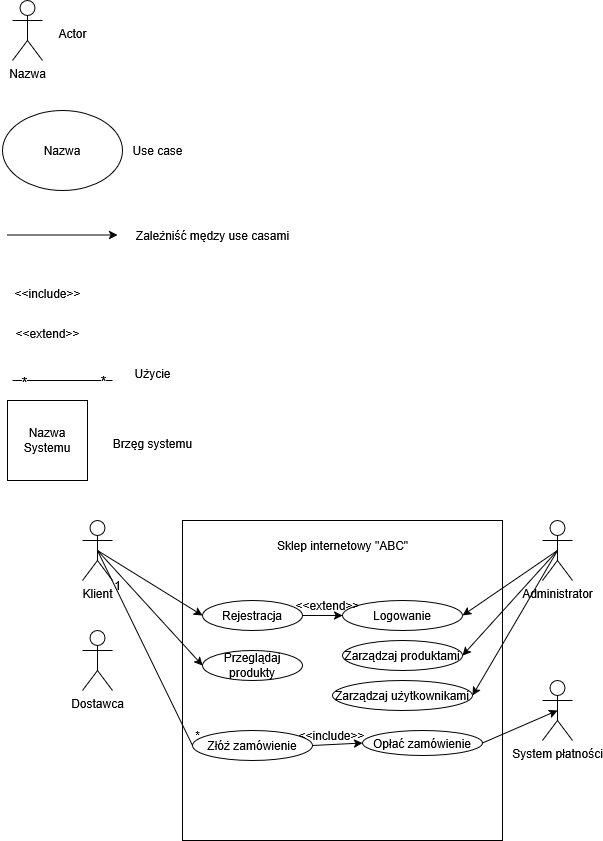

The diagram above was exported from draw.io. Its source (the exported page's mxGraphModel, read from the mxfile embedded in the PNG):
<mxGraphModel dx="1042" dy="547" grid="1" gridSize="10" guides="1" tooltips="1" connect="1" arrows="1" fold="1" page="1" pageScale="1" pageWidth="827" pageHeight="1169" math="0" shadow="0">
  <root>
    <mxCell id="0" />
    <mxCell id="1" parent="0" />
    <mxCell id="NHDwvT9L5tkrP_qXXvw8-1" value="Nazwa" style="shape=umlActor;verticalLabelPosition=bottom;verticalAlign=top;html=1;outlineConnect=0;" parent="1" vertex="1">
      <mxGeometry x="50" y="40" width="30" height="60" as="geometry" />
    </mxCell>
    <mxCell id="NHDwvT9L5tkrP_qXXvw8-2" value="Actor" style="text;html=1;align=center;verticalAlign=middle;resizable=0;points=[];autosize=1;strokeColor=none;fillColor=none;" parent="1" vertex="1">
      <mxGeometry x="85" y="58" width="50" height="30" as="geometry" />
    </mxCell>
    <mxCell id="NHDwvT9L5tkrP_qXXvw8-3" value="Nazwa" style="ellipse;whiteSpace=wrap;html=1;" parent="1" vertex="1">
      <mxGeometry x="40" y="150" width="120" height="80" as="geometry" />
    </mxCell>
    <mxCell id="NHDwvT9L5tkrP_qXXvw8-4" value="Use case" style="text;html=1;align=center;verticalAlign=middle;resizable=0;points=[];autosize=1;strokeColor=none;fillColor=none;" parent="1" vertex="1">
      <mxGeometry x="160" y="175" width="70" height="30" as="geometry" />
    </mxCell>
    <mxCell id="NHDwvT9L5tkrP_qXXvw8-5" value="" style="endArrow=classic;html=1;rounded=0;" parent="1" edge="1">
      <mxGeometry width="50" height="50" relative="1" as="geometry">
        <mxPoint x="45" y="274.5" as="sourcePoint" />
        <mxPoint x="155" y="274.5" as="targetPoint" />
      </mxGeometry>
    </mxCell>
    <mxCell id="NHDwvT9L5tkrP_qXXvw8-6" value="Zależniść mędzy use casami" style="text;html=1;align=center;verticalAlign=middle;resizable=0;points=[];autosize=1;strokeColor=none;fillColor=none;" parent="1" vertex="1">
      <mxGeometry x="160" y="260" width="180" height="30" as="geometry" />
    </mxCell>
    <mxCell id="NHDwvT9L5tkrP_qXXvw8-7" value="&amp;lt;&amp;lt;include&amp;gt;&amp;gt;" style="text;html=1;align=center;verticalAlign=middle;resizable=0;points=[];autosize=1;strokeColor=none;fillColor=none;" parent="1" vertex="1">
      <mxGeometry x="40" y="318" width="90" height="30" as="geometry" />
    </mxCell>
    <mxCell id="NHDwvT9L5tkrP_qXXvw8-8" value="&amp;lt;&amp;lt;extend&amp;gt;&amp;gt;" style="text;html=1;align=center;verticalAlign=middle;resizable=0;points=[];autosize=1;strokeColor=none;fillColor=none;" parent="1" vertex="1">
      <mxGeometry x="40" y="358" width="90" height="30" as="geometry" />
    </mxCell>
    <mxCell id="NHDwvT9L5tkrP_qXXvw8-9" value="" style="endArrow=none;html=1;rounded=0;" parent="1" edge="1">
      <mxGeometry width="50" height="50" relative="1" as="geometry">
        <mxPoint x="50" y="420" as="sourcePoint" />
        <mxPoint x="150" y="420" as="targetPoint" />
      </mxGeometry>
    </mxCell>
    <mxCell id="NHDwvT9L5tkrP_qXXvw8-11" value="*" style="edgeLabel;html=1;align=center;verticalAlign=middle;resizable=0;points=[];fontSize=15;" parent="NHDwvT9L5tkrP_qXXvw8-9" vertex="1" connectable="0">
      <mxGeometry x="-0.78" y="-1" relative="1" as="geometry">
        <mxPoint as="offset" />
      </mxGeometry>
    </mxCell>
    <mxCell id="NHDwvT9L5tkrP_qXXvw8-12" value="*" style="edgeLabel;html=1;align=center;verticalAlign=middle;resizable=0;points=[];fontSize=15;" parent="NHDwvT9L5tkrP_qXXvw8-9" vertex="1" connectable="0">
      <mxGeometry x="0.8" relative="1" as="geometry">
        <mxPoint as="offset" />
      </mxGeometry>
    </mxCell>
    <mxCell id="NHDwvT9L5tkrP_qXXvw8-14" value="Użycie" style="text;html=1;align=center;verticalAlign=middle;resizable=0;points=[];autosize=1;strokeColor=none;fillColor=none;" parent="1" vertex="1">
      <mxGeometry x="160" y="398" width="60" height="30" as="geometry" />
    </mxCell>
    <mxCell id="NHDwvT9L5tkrP_qXXvw8-15" value="Nazwa Systemu" style="whiteSpace=wrap;html=1;aspect=fixed;" parent="1" vertex="1">
      <mxGeometry x="45" y="440" width="80" height="80" as="geometry" />
    </mxCell>
    <mxCell id="NHDwvT9L5tkrP_qXXvw8-16" value="Brzęg systemu" style="text;html=1;align=center;verticalAlign=middle;resizable=0;points=[];autosize=1;strokeColor=none;fillColor=none;" parent="1" vertex="1">
      <mxGeometry x="140" y="468" width="100" height="30" as="geometry" />
    </mxCell>
    <mxCell id="NHDwvT9L5tkrP_qXXvw8-18" value="" style="whiteSpace=wrap;html=1;aspect=fixed;" parent="1" vertex="1">
      <mxGeometry x="220" y="560" width="320" height="320" as="geometry" />
    </mxCell>
    <mxCell id="NHDwvT9L5tkrP_qXXvw8-19" value="Sklep internetowy &quot;ABC&quot;" style="text;html=1;align=center;verticalAlign=middle;resizable=0;points=[];autosize=1;strokeColor=none;fillColor=none;" parent="1" vertex="1">
      <mxGeometry x="305" y="570" width="150" height="30" as="geometry" />
    </mxCell>
    <mxCell id="NHDwvT9L5tkrP_qXXvw8-20" value="Klient" style="shape=umlActor;verticalLabelPosition=bottom;verticalAlign=top;html=1;outlineConnect=0;" parent="1" vertex="1">
      <mxGeometry x="120" y="560" width="30" height="60" as="geometry" />
    </mxCell>
    <mxCell id="NHDwvT9L5tkrP_qXXvw8-25" value="Administrator" style="shape=umlActor;verticalLabelPosition=bottom;verticalAlign=top;html=1;outlineConnect=0;" parent="1" vertex="1">
      <mxGeometry x="580" y="560" width="30" height="60" as="geometry" />
    </mxCell>
    <mxCell id="NHDwvT9L5tkrP_qXXvw8-26" value="Dostawca" style="shape=umlActor;verticalLabelPosition=bottom;verticalAlign=top;html=1;outlineConnect=0;" parent="1" vertex="1">
      <mxGeometry x="120" y="670" width="30" height="60" as="geometry" />
    </mxCell>
    <mxCell id="NHDwvT9L5tkrP_qXXvw8-27" value="System płatności" style="shape=umlActor;verticalLabelPosition=bottom;verticalAlign=top;html=1;outlineConnect=0;" parent="1" vertex="1">
      <mxGeometry x="580" y="720" width="30" height="60" as="geometry" />
    </mxCell>
    <mxCell id="NHDwvT9L5tkrP_qXXvw8-28" value="Logowanie" style="ellipse;whiteSpace=wrap;html=1;" parent="1" vertex="1">
      <mxGeometry x="380" y="640" width="120" height="30" as="geometry" />
    </mxCell>
    <mxCell id="NHDwvT9L5tkrP_qXXvw8-29" value="Złóż zamówienie" style="ellipse;whiteSpace=wrap;html=1;" parent="1" vertex="1">
      <mxGeometry x="230" y="770" width="120" height="30" as="geometry" />
    </mxCell>
    <mxCell id="NHDwvT9L5tkrP_qXXvw8-30" value="" style="endArrow=none;html=1;rounded=0;exitX=0.5;exitY=0.5;exitDx=0;exitDy=0;exitPerimeter=0;entryX=0;entryY=0.5;entryDx=0;entryDy=0;" parent="1" source="NHDwvT9L5tkrP_qXXvw8-20" target="NHDwvT9L5tkrP_qXXvw8-29" edge="1">
      <mxGeometry width="50" height="50" relative="1" as="geometry">
        <mxPoint x="170" y="640" as="sourcePoint" />
        <mxPoint x="220" y="590" as="targetPoint" />
      </mxGeometry>
    </mxCell>
    <mxCell id="NHDwvT9L5tkrP_qXXvw8-32" value="1" style="text;html=1;align=center;verticalAlign=middle;resizable=0;points=[];autosize=1;strokeColor=none;fillColor=none;" parent="1" vertex="1">
      <mxGeometry x="140" y="610" width="30" height="30" as="geometry" />
    </mxCell>
    <mxCell id="NHDwvT9L5tkrP_qXXvw8-34" value="*" style="text;html=1;align=center;verticalAlign=middle;resizable=0;points=[];autosize=1;strokeColor=none;fillColor=none;" parent="1" vertex="1">
      <mxGeometry x="220" y="760" width="30" height="30" as="geometry" />
    </mxCell>
    <mxCell id="NHDwvT9L5tkrP_qXXvw8-37" value="Rejestracja" style="ellipse;whiteSpace=wrap;html=1;" parent="1" vertex="1">
      <mxGeometry x="240" y="640" width="100" height="30" as="geometry" />
    </mxCell>
    <mxCell id="4M_4iiYmdBJVKKY7s6vz-5" value="" style="endArrow=classic;html=1;rounded=0;exitX=1;exitY=0.5;exitDx=0;exitDy=0;entryX=0;entryY=0.5;entryDx=0;entryDy=0;" parent="1" source="NHDwvT9L5tkrP_qXXvw8-37" target="NHDwvT9L5tkrP_qXXvw8-28" edge="1">
      <mxGeometry width="50" height="50" relative="1" as="geometry">
        <mxPoint x="310" y="740" as="sourcePoint" />
        <mxPoint x="360" y="690" as="targetPoint" />
      </mxGeometry>
    </mxCell>
    <mxCell id="4M_4iiYmdBJVKKY7s6vz-6" value="&amp;lt;&amp;lt;extend&amp;gt;&amp;gt;" style="text;html=1;align=center;verticalAlign=middle;resizable=0;points=[];autosize=1;strokeColor=none;fillColor=none;" parent="1" vertex="1">
      <mxGeometry x="320" y="630" width="90" height="30" as="geometry" />
    </mxCell>
    <mxCell id="4M_4iiYmdBJVKKY7s6vz-7" value="" style="endArrow=classic;html=1;rounded=0;entryX=0;entryY=0.5;entryDx=0;entryDy=0;exitX=0.5;exitY=0.5;exitDx=0;exitDy=0;exitPerimeter=0;" parent="1" source="NHDwvT9L5tkrP_qXXvw8-20" target="NHDwvT9L5tkrP_qXXvw8-37" edge="1">
      <mxGeometry width="50" height="50" relative="1" as="geometry">
        <mxPoint x="10" y="690" as="sourcePoint" />
        <mxPoint x="60" y="640" as="targetPoint" />
      </mxGeometry>
    </mxCell>
    <mxCell id="4M_4iiYmdBJVKKY7s6vz-8" value="" style="endArrow=classic;html=1;rounded=0;exitX=0.5;exitY=0.5;exitDx=0;exitDy=0;exitPerimeter=0;entryX=1;entryY=0.5;entryDx=0;entryDy=0;" parent="1" source="NHDwvT9L5tkrP_qXXvw8-25" target="NHDwvT9L5tkrP_qXXvw8-28" edge="1">
      <mxGeometry width="50" height="50" relative="1" as="geometry">
        <mxPoint x="420" y="530" as="sourcePoint" />
        <mxPoint x="470" y="480" as="targetPoint" />
      </mxGeometry>
    </mxCell>
    <mxCell id="4M_4iiYmdBJVKKY7s6vz-9" value="Opłać zamówienie" style="ellipse;whiteSpace=wrap;html=1;" parent="1" vertex="1">
      <mxGeometry x="400" y="770" width="120" height="25" as="geometry" />
    </mxCell>
    <mxCell id="4M_4iiYmdBJVKKY7s6vz-10" value="" style="endArrow=classic;html=1;rounded=0;exitX=1;exitY=0.5;exitDx=0;exitDy=0;entryX=0;entryY=0.5;entryDx=0;entryDy=0;" parent="1" source="NHDwvT9L5tkrP_qXXvw8-29" target="4M_4iiYmdBJVKKY7s6vz-9" edge="1">
      <mxGeometry width="50" height="50" relative="1" as="geometry">
        <mxPoint x="110" y="840" as="sourcePoint" />
        <mxPoint x="400" y="730" as="targetPoint" />
      </mxGeometry>
    </mxCell>
    <mxCell id="4M_4iiYmdBJVKKY7s6vz-11" value="" style="endArrow=classic;html=1;rounded=0;exitX=1;exitY=0.5;exitDx=0;exitDy=0;entryX=0.5;entryY=0.5;entryDx=0;entryDy=0;entryPerimeter=0;" parent="1" source="4M_4iiYmdBJVKKY7s6vz-9" target="NHDwvT9L5tkrP_qXXvw8-27" edge="1">
      <mxGeometry width="50" height="50" relative="1" as="geometry">
        <mxPoint x="100" y="850" as="sourcePoint" />
        <mxPoint x="150" y="800" as="targetPoint" />
      </mxGeometry>
    </mxCell>
    <mxCell id="4M_4iiYmdBJVKKY7s6vz-13" value="&amp;lt;&amp;lt;include&amp;gt;&amp;gt;" style="text;html=1;align=center;verticalAlign=middle;resizable=0;points=[];autosize=1;strokeColor=none;fillColor=none;" parent="1" vertex="1">
      <mxGeometry x="324" y="760" width="90" height="30" as="geometry" />
    </mxCell>
    <mxCell id="4M_4iiYmdBJVKKY7s6vz-16" value="Zarządzaj produktami" style="ellipse;whiteSpace=wrap;html=1;" parent="1" vertex="1">
      <mxGeometry x="380" y="680" width="120" height="30" as="geometry" />
    </mxCell>
    <mxCell id="4M_4iiYmdBJVKKY7s6vz-17" value="" style="endArrow=classic;html=1;rounded=0;exitX=0.5;exitY=0.5;exitDx=0;exitDy=0;exitPerimeter=0;entryX=1;entryY=0.5;entryDx=0;entryDy=0;" parent="1" source="NHDwvT9L5tkrP_qXXvw8-25" target="4M_4iiYmdBJVKKY7s6vz-16" edge="1">
      <mxGeometry width="50" height="50" relative="1" as="geometry">
        <mxPoint x="530" y="500" as="sourcePoint" />
        <mxPoint x="580" y="450" as="targetPoint" />
      </mxGeometry>
    </mxCell>
    <mxCell id="4M_4iiYmdBJVKKY7s6vz-18" value="Zarządzaj użytkownikami" style="ellipse;whiteSpace=wrap;html=1;" parent="1" vertex="1">
      <mxGeometry x="370" y="720" width="140" height="30" as="geometry" />
    </mxCell>
    <mxCell id="4M_4iiYmdBJVKKY7s6vz-19" value="" style="endArrow=classic;html=1;rounded=0;exitX=0.5;exitY=0.5;exitDx=0;exitDy=0;exitPerimeter=0;entryX=1;entryY=0.5;entryDx=0;entryDy=0;" parent="1" source="NHDwvT9L5tkrP_qXXvw8-25" target="4M_4iiYmdBJVKKY7s6vz-18" edge="1">
      <mxGeometry width="50" height="50" relative="1" as="geometry">
        <mxPoint x="80" y="850" as="sourcePoint" />
        <mxPoint x="130" y="800" as="targetPoint" />
      </mxGeometry>
    </mxCell>
    <mxCell id="4M_4iiYmdBJVKKY7s6vz-20" value="Przeglądaj produkty" style="ellipse;whiteSpace=wrap;html=1;" parent="1" vertex="1">
      <mxGeometry x="240" y="690" width="100" height="30" as="geometry" />
    </mxCell>
    <mxCell id="4M_4iiYmdBJVKKY7s6vz-21" value="" style="endArrow=classic;html=1;rounded=0;exitX=0.5;exitY=0.5;exitDx=0;exitDy=0;exitPerimeter=0;entryX=0;entryY=0.5;entryDx=0;entryDy=0;" parent="1" source="NHDwvT9L5tkrP_qXXvw8-20" target="4M_4iiYmdBJVKKY7s6vz-20" edge="1">
      <mxGeometry width="50" height="50" relative="1" as="geometry">
        <mxPoint x="220" y="530" as="sourcePoint" />
        <mxPoint x="270" y="480" as="targetPoint" />
      </mxGeometry>
    </mxCell>
  </root>
</mxGraphModel>